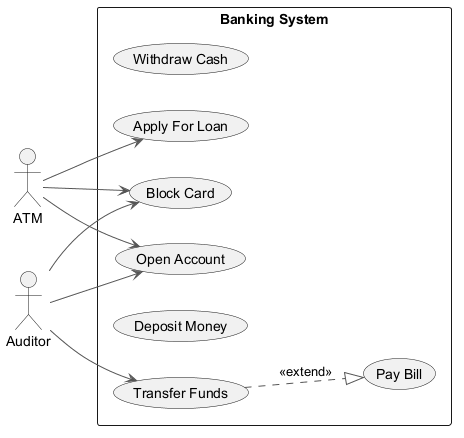

The diagram above was rendered by PlantUML. Its source (embedded in the PNG):
@startuml
skinparam backgroundColor #FFFFFF
skinparam classBackgroundColor #F1F8E9
skinparam classBorderColor #33691E
skinparam ArrowColor #555555
left to right direction
actor "ATM" as A
actor "Auditor" as A1
rectangle "Banking System" {
  usecase "Pay Bill" as UC_PayBill
  usecase "Withdraw Cash" as UC_WithdrawCash
  usecase "Block Card" as UC_BlockCard
  usecase "Transfer Funds" as UC_TransferFunds
  usecase "Open Account" as UC_OpenAccount
  usecase "Deposit Money" as UC_DepositMoney
  usecase "Apply For Loan" as UC_ApplyForLoan
}
A --> UC_ApplyForLoan
A --> UC_BlockCard
A --> UC_OpenAccount
A1 --> UC_TransferFunds
A1 --> UC_OpenAccount
A1 --> UC_BlockCard
UC_TransferFunds ..|> UC_PayBill : <<extend>>
@enduml